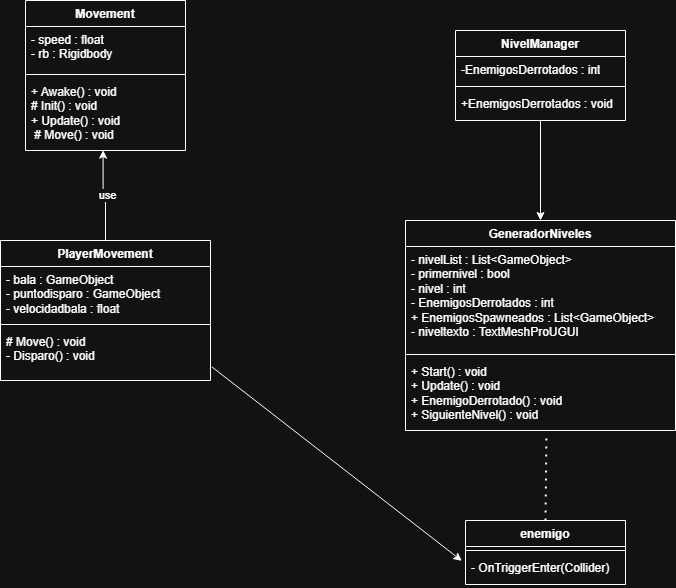

The diagram above was exported from draw.io. Its source (the exported page's mxGraphModel, read from the mxfile embedded in the PNG):
<mxGraphModel dx="1213" dy="730" grid="1" gridSize="10" guides="1" tooltips="1" connect="1" arrows="1" fold="1" page="1" pageScale="1" pageWidth="827" pageHeight="1169" math="0" shadow="0">
  <root>
    <mxCell id="0" />
    <mxCell id="1" parent="0" />
    <mxCell id="zyZjxKoaTcCdGaW_16ha-23" style="edgeStyle=orthogonalEdgeStyle;rounded=0;orthogonalLoop=1;jettySize=auto;html=1;exitX=0.5;exitY=0;exitDx=0;exitDy=0;entryX=0.485;entryY=0.995;entryDx=0;entryDy=0;entryPerimeter=0;" parent="1" source="1Q3FuzQK0Ik5M67Pgggl-1" target="zyZjxKoaTcCdGaW_16ha-13" edge="1">
      <mxGeometry relative="1" as="geometry">
        <mxPoint x="200" y="250" as="targetPoint" />
      </mxGeometry>
    </mxCell>
    <mxCell id="zyZjxKoaTcCdGaW_16ha-24" value="use" style="edgeLabel;html=1;align=center;verticalAlign=middle;resizable=0;points=[];" parent="zyZjxKoaTcCdGaW_16ha-23" connectable="0" vertex="1">
      <mxGeometry x="-0.0254" y="-1" relative="1" as="geometry">
        <mxPoint x="1" as="offset" />
      </mxGeometry>
    </mxCell>
    <mxCell id="1Q3FuzQK0Ik5M67Pgggl-1" value="PlayerMovement" style="swimlane;fontStyle=1;align=center;verticalAlign=top;childLayout=stackLayout;horizontal=1;startSize=26;horizontalStack=0;resizeParent=1;resizeParentMax=0;resizeLast=0;collapsible=1;marginBottom=0;whiteSpace=wrap;html=1;" parent="1" vertex="1">
      <mxGeometry x="95" y="320" width="210" height="140" as="geometry" />
    </mxCell>
    <mxCell id="1Q3FuzQK0Ik5M67Pgggl-2" value="- bala : GameObject&amp;nbsp;&lt;div&gt;- puntodisparo : GameObject&amp;nbsp;&lt;div&gt;- velocidadbala : float&amp;nbsp;&lt;/div&gt;&lt;/div&gt;" style="text;strokeColor=none;fillColor=none;align=left;verticalAlign=top;spacingLeft=4;spacingRight=4;overflow=hidden;rotatable=0;points=[[0,0.5],[1,0.5]];portConstraint=eastwest;whiteSpace=wrap;html=1;" parent="1Q3FuzQK0Ik5M67Pgggl-1" vertex="1">
      <mxGeometry y="26" width="210" height="54" as="geometry" />
    </mxCell>
    <mxCell id="1Q3FuzQK0Ik5M67Pgggl-3" value="" style="line;strokeWidth=1;fillColor=none;align=left;verticalAlign=middle;spacingTop=-1;spacingLeft=3;spacingRight=3;rotatable=0;labelPosition=right;points=[];portConstraint=eastwest;strokeColor=inherit;" parent="1Q3FuzQK0Ik5M67Pgggl-1" vertex="1">
      <mxGeometry y="80" width="210" height="8" as="geometry" />
    </mxCell>
    <mxCell id="1Q3FuzQK0Ik5M67Pgggl-4" value="&lt;div&gt;# Move() : void&amp;nbsp;&lt;/div&gt;&lt;div&gt;- Disparo() : void&amp;nbsp;&amp;nbsp;&lt;/div&gt;" style="text;strokeColor=none;fillColor=none;align=left;verticalAlign=top;spacingLeft=4;spacingRight=4;overflow=hidden;rotatable=0;points=[[0,0.5],[1,0.5]];portConstraint=eastwest;whiteSpace=wrap;html=1;" parent="1Q3FuzQK0Ik5M67Pgggl-1" vertex="1">
      <mxGeometry y="88" width="210" height="52" as="geometry" />
    </mxCell>
    <mxCell id="zyZjxKoaTcCdGaW_16ha-2" value="NivelManager" style="swimlane;fontStyle=1;align=center;verticalAlign=top;childLayout=stackLayout;horizontal=1;startSize=26;horizontalStack=0;resizeParent=1;resizeParentMax=0;resizeLast=0;collapsible=1;marginBottom=0;whiteSpace=wrap;html=1;" parent="1" vertex="1">
      <mxGeometry x="550" y="110" width="170" height="90" as="geometry" />
    </mxCell>
    <mxCell id="zyZjxKoaTcCdGaW_16ha-3" value="-EnemigosDerrotados : int" style="text;strokeColor=none;fillColor=none;align=left;verticalAlign=top;spacingLeft=4;spacingRight=4;overflow=hidden;rotatable=0;points=[[0,0.5],[1,0.5]];portConstraint=eastwest;whiteSpace=wrap;html=1;" parent="zyZjxKoaTcCdGaW_16ha-2" vertex="1">
      <mxGeometry y="26" width="170" height="26" as="geometry" />
    </mxCell>
    <mxCell id="zyZjxKoaTcCdGaW_16ha-4" value="" style="line;strokeWidth=1;fillColor=none;align=left;verticalAlign=middle;spacingTop=-1;spacingLeft=3;spacingRight=3;rotatable=0;labelPosition=right;points=[];portConstraint=eastwest;strokeColor=inherit;" parent="zyZjxKoaTcCdGaW_16ha-2" vertex="1">
      <mxGeometry y="52" width="170" height="8" as="geometry" />
    </mxCell>
    <mxCell id="zyZjxKoaTcCdGaW_16ha-5" value="&lt;div&gt;+EnemigosDerrotados : void&lt;/div&gt;" style="text;strokeColor=none;fillColor=none;align=left;verticalAlign=top;spacingLeft=4;spacingRight=4;overflow=hidden;rotatable=0;points=[[0,0.5],[1,0.5]];portConstraint=eastwest;whiteSpace=wrap;html=1;" parent="zyZjxKoaTcCdGaW_16ha-2" vertex="1">
      <mxGeometry y="60" width="170" height="30" as="geometry" />
    </mxCell>
    <mxCell id="zyZjxKoaTcCdGaW_16ha-6" value="enemigo" style="swimlane;fontStyle=1;align=center;verticalAlign=top;childLayout=stackLayout;horizontal=1;startSize=26;horizontalStack=0;resizeParent=1;resizeParentMax=0;resizeLast=0;collapsible=1;marginBottom=0;whiteSpace=wrap;html=1;" parent="1" vertex="1">
      <mxGeometry x="560" y="600" width="160" height="64" as="geometry" />
    </mxCell>
    <mxCell id="zyZjxKoaTcCdGaW_16ha-8" value="" style="line;strokeWidth=1;fillColor=none;align=left;verticalAlign=middle;spacingTop=-1;spacingLeft=3;spacingRight=3;rotatable=0;labelPosition=right;points=[];portConstraint=eastwest;strokeColor=inherit;" parent="zyZjxKoaTcCdGaW_16ha-6" vertex="1">
      <mxGeometry y="26" width="160" height="8" as="geometry" />
    </mxCell>
    <mxCell id="zyZjxKoaTcCdGaW_16ha-9" value="&lt;div&gt;- OnTriggerEnter(Collider)&amp;nbsp;&amp;nbsp;&lt;/div&gt;" style="text;strokeColor=none;fillColor=none;align=left;verticalAlign=top;spacingLeft=4;spacingRight=4;overflow=hidden;rotatable=0;points=[[0,0.5],[1,0.5]];portConstraint=eastwest;whiteSpace=wrap;html=1;" parent="zyZjxKoaTcCdGaW_16ha-6" vertex="1">
      <mxGeometry y="34" width="160" height="30" as="geometry" />
    </mxCell>
    <mxCell id="zyZjxKoaTcCdGaW_16ha-10" value="Movement" style="swimlane;fontStyle=1;align=center;verticalAlign=top;childLayout=stackLayout;horizontal=1;startSize=26;horizontalStack=0;resizeParent=1;resizeParentMax=0;resizeLast=0;collapsible=1;marginBottom=0;whiteSpace=wrap;html=1;" parent="1" vertex="1">
      <mxGeometry x="120" y="80" width="160" height="150" as="geometry" />
    </mxCell>
    <mxCell id="zyZjxKoaTcCdGaW_16ha-11" value="- speed : float&amp;nbsp; &amp;nbsp;&lt;div&gt;- rb : Rigidbody&lt;/div&gt;" style="text;strokeColor=none;fillColor=none;align=left;verticalAlign=top;spacingLeft=4;spacingRight=4;overflow=hidden;rotatable=0;points=[[0,0.5],[1,0.5]];portConstraint=eastwest;whiteSpace=wrap;html=1;" parent="zyZjxKoaTcCdGaW_16ha-10" vertex="1">
      <mxGeometry y="26" width="160" height="44" as="geometry" />
    </mxCell>
    <mxCell id="zyZjxKoaTcCdGaW_16ha-12" value="" style="line;strokeWidth=1;fillColor=none;align=left;verticalAlign=middle;spacingTop=-1;spacingLeft=3;spacingRight=3;rotatable=0;labelPosition=right;points=[];portConstraint=eastwest;strokeColor=inherit;" parent="zyZjxKoaTcCdGaW_16ha-10" vertex="1">
      <mxGeometry y="70" width="160" height="8" as="geometry" />
    </mxCell>
    <mxCell id="zyZjxKoaTcCdGaW_16ha-13" value="&lt;div&gt;+ Awake() : void&amp;nbsp; &amp;nbsp;&amp;nbsp;&lt;/div&gt;&lt;div&gt;# Init() : void&amp;nbsp;&amp;nbsp;&lt;/div&gt;&lt;div&gt;+ Update() : void&amp;nbsp;&lt;/div&gt;&lt;div&gt;&amp;nbsp;# Move() : void&amp;nbsp;&lt;/div&gt;" style="text;strokeColor=none;fillColor=none;align=left;verticalAlign=top;spacingLeft=4;spacingRight=4;overflow=hidden;rotatable=0;points=[[0,0.5],[1,0.5]];portConstraint=eastwest;whiteSpace=wrap;html=1;" parent="zyZjxKoaTcCdGaW_16ha-10" vertex="1">
      <mxGeometry y="78" width="160" height="72" as="geometry" />
    </mxCell>
    <mxCell id="zyZjxKoaTcCdGaW_16ha-14" value="GeneradorNiveles&lt;div&gt;&lt;br&gt;&lt;/div&gt;" style="swimlane;fontStyle=1;align=center;verticalAlign=top;childLayout=stackLayout;horizontal=1;startSize=26;horizontalStack=0;resizeParent=1;resizeParentMax=0;resizeLast=0;collapsible=1;marginBottom=0;whiteSpace=wrap;html=1;" parent="1" vertex="1">
      <mxGeometry x="500" y="300" width="270" height="210" as="geometry" />
    </mxCell>
    <mxCell id="zyZjxKoaTcCdGaW_16ha-15" value="- nivelList : List&amp;lt;GameObject&amp;gt;&lt;div&gt;- primernivel : bool&amp;nbsp;&amp;nbsp;&lt;/div&gt;&lt;div&gt;- nivel : int&amp;nbsp;&lt;/div&gt;&lt;div&gt;- EnemigosDerrotados : int&amp;nbsp;&lt;/div&gt;&lt;div&gt;&lt;span style=&quot;background-color: transparent; color: light-dark(rgb(0, 0, 0), rgb(255, 255, 255));&quot;&gt;+ EnemigosSpawneados : List&amp;lt;GameObject&amp;gt;&lt;/span&gt;&lt;/div&gt;&lt;div&gt;&lt;span style=&quot;background-color: transparent;&quot;&gt;- niveltexto : TextMeshProUGUI&lt;/span&gt;&lt;/div&gt;" style="text;strokeColor=none;fillColor=none;align=left;verticalAlign=top;spacingLeft=4;spacingRight=4;overflow=hidden;rotatable=0;points=[[0,0.5],[1,0.5]];portConstraint=eastwest;whiteSpace=wrap;html=1;" parent="zyZjxKoaTcCdGaW_16ha-14" vertex="1">
      <mxGeometry y="26" width="270" height="104" as="geometry" />
    </mxCell>
    <mxCell id="zyZjxKoaTcCdGaW_16ha-16" value="" style="line;strokeWidth=1;fillColor=none;align=left;verticalAlign=middle;spacingTop=-1;spacingLeft=3;spacingRight=3;rotatable=0;labelPosition=right;points=[];portConstraint=eastwest;strokeColor=inherit;" parent="zyZjxKoaTcCdGaW_16ha-14" vertex="1">
      <mxGeometry y="130" width="270" height="8" as="geometry" />
    </mxCell>
    <mxCell id="zyZjxKoaTcCdGaW_16ha-17" value="&lt;div&gt;+ Start() : void&lt;/div&gt;&lt;div&gt;+ Update() : void&amp;nbsp;&lt;/div&gt;&lt;div&gt;+ EnemigoDerrotado() : void&lt;/div&gt;&lt;div&gt;+ SiguienteNivel() : void&amp;nbsp;&lt;/div&gt;" style="text;strokeColor=none;fillColor=none;align=left;verticalAlign=top;spacingLeft=4;spacingRight=4;overflow=hidden;rotatable=0;points=[[0,0.5],[1,0.5]];portConstraint=eastwest;whiteSpace=wrap;html=1;" parent="zyZjxKoaTcCdGaW_16ha-14" vertex="1">
      <mxGeometry y="138" width="270" height="72" as="geometry" />
    </mxCell>
    <mxCell id="zyZjxKoaTcCdGaW_16ha-20" value="" style="endArrow=none;dashed=1;html=1;dashPattern=1 3;strokeWidth=2;rounded=0;exitX=0.5;exitY=0;exitDx=0;exitDy=0;entryX=0.522;entryY=1.042;entryDx=0;entryDy=0;entryPerimeter=0;" parent="1" source="zyZjxKoaTcCdGaW_16ha-6" target="zyZjxKoaTcCdGaW_16ha-17" edge="1">
      <mxGeometry width="50" height="50" relative="1" as="geometry">
        <mxPoint x="390" y="400" as="sourcePoint" />
        <mxPoint x="640" y="530" as="targetPoint" />
      </mxGeometry>
    </mxCell>
    <mxCell id="zyZjxKoaTcCdGaW_16ha-21" value="" style="endArrow=classic;html=1;rounded=0;exitX=0.5;exitY=1;exitDx=0;exitDy=0;exitPerimeter=0;entryX=0.5;entryY=0;entryDx=0;entryDy=0;" parent="1" source="zyZjxKoaTcCdGaW_16ha-5" target="zyZjxKoaTcCdGaW_16ha-14" edge="1">
      <mxGeometry width="50" height="50" relative="1" as="geometry">
        <mxPoint x="640" y="210" as="sourcePoint" />
        <mxPoint x="440" y="350" as="targetPoint" />
      </mxGeometry>
    </mxCell>
    <mxCell id="zyZjxKoaTcCdGaW_16ha-25" value="" style="endArrow=classic;html=1;rounded=0;exitX=1.006;exitY=0.737;exitDx=0;exitDy=0;exitPerimeter=0;entryX=-0.023;entryY=0.211;entryDx=0;entryDy=0;entryPerimeter=0;" parent="1" source="1Q3FuzQK0Ik5M67Pgggl-4" target="zyZjxKoaTcCdGaW_16ha-9" edge="1">
      <mxGeometry width="50" height="50" relative="1" as="geometry">
        <mxPoint x="390" y="400" as="sourcePoint" />
        <mxPoint x="440" y="350" as="targetPoint" />
      </mxGeometry>
    </mxCell>
  </root>
</mxGraphModel>